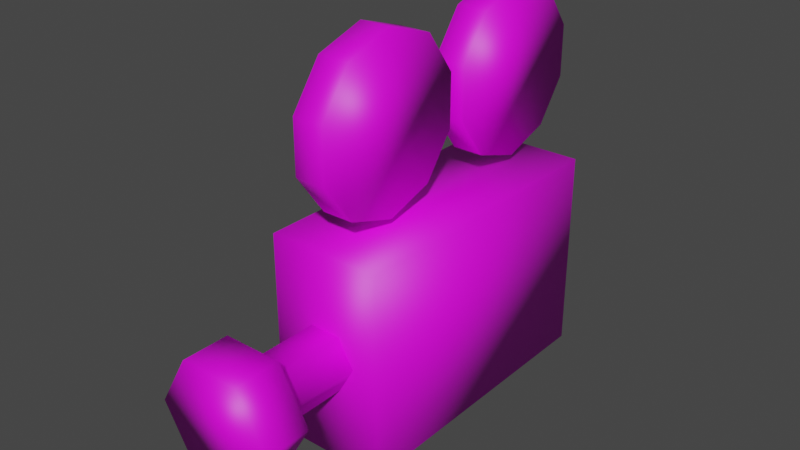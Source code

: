 # Source: camera.blend  (saved by Blender 3.4.6; exported with 4.5.12 LTS)
import bpy
from mathutils import Matrix  # noqa: F401  (used for matrix-valued properties, if any)

bpy.ops.wm.read_factory_settings(use_empty=True)
scene = bpy.context.scene
scene.name = 'camera.qc'

# ---- collections
col_camera_reference = bpy.data.collections.new('camera_reference'); scene.collection.children.link(col_camera_reference)

# ---- images (referenced by path relative to the original .blend; pixels are not part of the script)
import os
ASSET_DIR = os.environ.get("B2B_ASSET_DIR", "")  # directory of the original .blend (textures are referenced by path, not embedded)
HERE = os.path.dirname(os.path.abspath(__file__))  # packed textures are extracted next to this script under _unpacked/

def load_image(name, relpath, width, height, colorspace="sRGB"):
    """Load a texture the original file referenced (path relative to the .blend, or extracted next to this script)."""
    p = next((c for c in (os.path.join(HERE, relpath), os.path.join(ASSET_DIR, relpath)) if relpath and os.path.exists(c)), "")
    if p:
        img = bpy.data.images.load(p, check_existing=True)
        img.name = name
    else:  # same state as the original file: an image datablock whose file is absent (Cycles renders it pink)
        img = bpy.data.images.new(name, width, height)
        img.source = "FILE"
        img.filepath = "//" + (relpath or name)
    img.colorspace_settings.name = colorspace
    return img
img_camera_sheet_png = load_image('camera_sheet.png', 'camera_sheet.png', 1024, 1024, 'sRGB')

# ---- materials (node trees are filled in below, after node groups)
mat_camera_sheet = bpy.data.materials.new('camera_sheet')
mat_camera_sheet.use_transparent_shadow = False
mat_camera_sheet.diffuse_color = (0.9316, 0.7597, 0.8056, 1.0)

# ---- material node trees
mat_camera_sheet.use_nodes = True; mat_camera_sheet.node_tree.nodes.clear()
_N = mat_camera_sheet.node_tree.nodes; _L = mat_camera_sheet.node_tree.links
n0 = _N.new('ShaderNodeBsdfPrincipled'); n0.name = 'Principled BSDF'; n0.location = (10, 300)
n0.distribution = 'GGX'
n0.subsurface_method = 'RANDOM_WALK_SKIN'
n0.inputs[3].default_value = 1.45
n0.inputs[27].default_value = (0.0, 0.0, 0.0, 1.0)
n0.inputs[28].default_value = 1.0
n1 = _N.new('ShaderNodeOutputMaterial'); n1.name = 'Material Output'; n1.location = (300, 300)
n2 = _N.new('ShaderNodeTexImage'); n2.name = 'Image Texture'; n2.location = (-280, 275)
n2.image = img_camera_sheet_png
_L.new(n0.outputs[0], n1.inputs[0])
_L.new(n2.outputs[0], n0.inputs[0])
n1.is_active_output = True

# ---- world
world_world = bpy.data.worlds.new('World'); scene.world = world_world
world_world.use_nodes = True; world_world.node_tree.nodes.clear()
_N = world_world.node_tree.nodes; _L = world_world.node_tree.links
n0 = _N.new('ShaderNodeOutputWorld'); n0.name = 'World Output'; n0.location = (300, 300)
n1 = _N.new('ShaderNodeBackground'); n1.name = 'Background'; n1.location = (10, 300)
n1.inputs[0].default_value = (0.05088, 0.05088, 0.05088, 1.0)
_L.new(n1.outputs[0], n0.inputs[0])
n0.is_active_output = True
world_world.color = (0.05088, 0.05088, 0.05088)
world_world.use_sun_shadow = False
world_world.sun_shadow_jitter_overblur = 0.0

# ---- meshes
me_camera_reference = bpy.data.meshes.new('camera_reference')
me_camera_reference.from_pydata([(-2.236, 5.857, -4.0), (2.236, 5.857, 4.0), (2.236, 5.857, -4.0), (-2.236, 5.857, 4.0), (-1.159, -10.89, -2.008), (-1.159, -10.89, 2.008), (-2.318, -10.89, 0.0), (1.159, -10.89, 2.008), (2.318, -10.89, 0.0), (1.159, -10.89, -2.008), (-2.236, -5.857, -4.0), (2.236, -5.857, 4.0), (-2.236, -5.857, 4.0), (2.236, -5.857, -4.0), (-0.6159, -8.712, 1.067), (-1.159, -9.072, 2.008), (1.159, -9.072, 2.008), (-1.232, -8.712, 0.0), (-2.318, -9.072, 0.0), (-0.6159, -8.712, -1.067), (-1.159, -9.072, -2.008), (0.6159, -8.712, -1.067), (1.159, -9.072, -2.008), (1.232, -8.712, 0.0), (2.318, -9.072, 0.0), (0.6159, -8.712, 1.067), (0.6159, -4.912, 1.067), (-0.6159, -4.912, 1.067), (-1.232, -4.912, 0.0), (-0.6159, -4.912, -1.067), (0.6159, -4.912, -1.067), (1.232, -4.912, 0.0), (0.6152, 7.015, 8.715), (-0.6152, 7.015, 6.672), (-0.6152, 7.015, 8.715), (0.6152, 7.015, 6.672), (-0.6152, 5.813, 5.019), (0.6152, 5.813, 5.019), (-0.6152, 3.87, 4.387), (0.6152, 3.87, 4.387), (-0.6152, 1.926, 5.019), (0.6152, 1.926, 5.019), (-0.6152, 0.7253, 6.672), (0.6152, 0.7253, 6.672), (-0.6152, 0.7253, 8.715), (0.6152, 0.7253, 8.715), (-0.6152, 1.926, 10.37), (0.6152, 1.926, 10.37), (-0.6152, 3.87, 11.0), (0.6152, 3.87, 11.0), (-0.6152, 5.813, 10.37), (0.6152, 5.813, 10.37), (0.6152, 0.01458, 8.715), (-0.6152, 0.01458, 6.672), (-0.6152, 0.01458, 8.715), (0.6152, 0.01458, 6.672), (-0.6152, -1.187, 5.019), (0.6152, -1.187, 5.019), (-0.6152, -3.13, 4.387), (0.6152, -3.13, 4.387), (-0.6152, -5.074, 5.019), (0.6152, -5.074, 5.019), (-0.6152, -6.275, 6.672), (0.6152, -6.275, 6.672), (-0.6152, -6.275, 8.715), (0.6152, -6.275, 8.715), (-0.6152, -5.074, 10.37), (0.6152, -5.074, 10.37), (-0.6152, -3.13, 11.0), (0.6152, -3.13, 11.0), (-0.6152, -1.187, 10.37), (0.6152, -1.187, 10.37)], [], [(0, 1, 2), (0, 3, 1), (4, 5, 6), (4, 7, 5), (4, 8, 7), (4, 9, 8), (10, 11, 12), (10, 13, 11), (3, 11, 1), (3, 12, 11), (2, 11, 13), (2, 1, 11), (0, 12, 3), (0, 10, 12), (0, 13, 10), (0, 2, 13), (14, 15, 16), (17, 15, 14), (17, 18, 15), (19, 18, 17), (19, 20, 18), (21, 20, 19), (21, 22, 20), (23, 22, 21), (23, 24, 22), (25, 24, 23), (25, 16, 24), (14, 16, 25), (26, 14, 25), (26, 27, 14), (27, 17, 14), (27, 28, 17), (28, 19, 17), (28, 29, 19), (29, 21, 19), (29, 30, 21), (30, 23, 21), (30, 31, 23), (31, 25, 23), (31, 26, 25), (32, 33, 34), (32, 35, 33), (35, 36, 33), (35, 37, 36), (37, 38, 36), (37, 39, 38), (39, 40, 38), (39, 41, 40), (41, 42, 40), (41, 43, 42), (43, 44, 42), (43, 45, 44), (45, 46, 44), (45, 47, 46), (47, 48, 46), (47, 49, 48), (49, 50, 48), (49, 51, 50), (51, 34, 50), (51, 32, 34), (52, 53, 54), (52, 55, 53), (55, 56, 53), (55, 57, 56), (57, 58, 56), (57, 59, 58), (59, 60, 58), (59, 61, 60), (61, 62, 60), (61, 63, 62), (63, 64, 62), (63, 65, 64), (65, 66, 64), (65, 67, 66), (67, 68, 66), (67, 69, 68), (69, 70, 68), (69, 71, 70), (71, 54, 70), (71, 52, 54), (15, 7, 16), (15, 5, 7), (18, 5, 15), (18, 6, 5), (20, 6, 18), (20, 4, 6), (22, 4, 20), (22, 9, 4), (24, 9, 22), (24, 8, 9), (16, 8, 24), (16, 7, 8), (59, 63, 61), (59, 65, 63), (59, 67, 65), (59, 69, 67), (59, 71, 69), (59, 52, 71), (59, 55, 52), (59, 57, 55), (40, 36, 38), (40, 33, 36), (40, 34, 33), (40, 50, 34), (40, 48, 50), (40, 46, 48), (40, 44, 46), (40, 42, 44), (60, 56, 58), (60, 53, 56), (60, 54, 53), (60, 70, 54), (60, 68, 70), (60, 66, 68), (60, 64, 66), (60, 62, 64), (39, 43, 41), (39, 45, 43), (39, 47, 45), (39, 49, 47), (39, 51, 49), (39, 32, 51), (39, 35, 32), (39, 37, 35)])
me_camera_reference.polygons.foreach_set('use_smooth', [True] * 124)
_uv = me_camera_reference.uv_layers.new(name='UVMap')
_uv.uv.foreach_set('vector', [0.4683, 0.00651, 0.9935, 0.5272, 0.9935, 0.00651, 0.4683, 0.00651, 0.4683, 0.5272, 0.9935, 0.5272, 0.7947, 0.6482, 0.7947, 0.8685, 0.7311, 0.7584, 0.7947, 0.6482, 0.9218, 0.8685, 0.7947, 0.8685, 0.7947, 0.6482, 0.9854, 0.7584, 0.9218, 0.8685, 0.7947, 0.6482, 0.9218, 0.6482, 0.9854, 0.7584, 0.4683, 0.00651, 0.9935, 0.5272, 0.4683, 0.5272, 0.4683, 0.00651, 0.9935, 0.00651, 0.9935, 0.5272, 0.9932, 0.5253, 0.4685, 0.01242, 0.9932, 0.01242, 0.9932, 0.5253, 0.4685, 0.5253, 0.4685, 0.01242, 0.9932, 0.008377, 0.4685, 0.5253, 0.4685, 0.008377, 0.9932, 0.008377, 0.9932, 0.5253, 0.4685, 0.5253, 0.9932, 0.008377, 0.4685, 0.5253, 0.9932, 0.5253, 0.9932, 0.008377, 0.4685, 0.008377, 0.4685, 0.5253, 0.9932, 0.5213, 0.4685, 0.008415, 0.4685, 0.5213, 0.9932, 0.5213, 0.9932, 0.008415, 0.4685, 0.008415, 0.623, 0.8281, 0.6543, 0.8823, 0.5209, 0.8823, 0.6584, 0.7668, 0.6543, 0.8823, 0.623, 0.8281, 0.6584, 0.7668, 0.7209, 0.7668, 0.6543, 0.8823, 0.623, 0.7054, 0.7209, 0.7668, 0.6584, 0.7668, 0.623, 0.7054, 0.6543, 0.6513, 0.7209, 0.7668, 0.5521, 0.7054, 0.6543, 0.6513, 0.623, 0.7054, 0.5521, 0.7054, 0.5209, 0.6513, 0.6543, 0.6513, 0.5167, 0.7668, 0.5209, 0.6513, 0.5521, 0.7054, 0.5167, 0.7668, 0.4542, 0.7668, 0.5209, 0.6513, 0.5521, 0.8281, 0.4542, 0.7668, 0.5167, 0.7668, 0.5521, 0.8281, 0.5209, 0.8823, 0.4542, 0.7668, 0.623, 0.8281, 0.5209, 0.8823, 0.5521, 0.8281, 0.01846, 0.02098, 0.09082, 0.3909, 0.01846, 0.3909, 0.01846, 0.02098, 0.09082, 0.02098, 0.09082, 0.3909, 0.09082, 0.02098, 0.1632, 0.3909, 0.09082, 0.3909, 0.09082, 0.02098, 0.1632, 0.02098, 0.1632, 0.3909, 0.1632, 0.02098, 0.2356, 0.3909, 0.1632, 0.3909, 0.1632, 0.02098, 0.2356, 0.02098, 0.2356, 0.3909, 0.2356, 0.02098, 0.3079, 0.3909, 0.2356, 0.3909, 0.2356, 0.02098, 0.3079, 0.02098, 0.3079, 0.3909, 0.3079, 0.02098, 0.3803, 0.3909, 0.3079, 0.3909, 0.3079, 0.02098, 0.3803, 0.02098, 0.3803, 0.3909, 0.3803, 0.02098, 0.4526, 0.3909, 0.3803, 0.3909, 0.3803, 0.02098, 0.4526, 0.02098, 0.4526, 0.3909, 0.9751, 0.9851, 0.8801, 0.9013, 0.9751, 0.9013, 0.9751, 0.9851, 0.8801, 0.9851, 0.8801, 0.9013, 0.8801, 0.9851, 0.7851, 0.9013, 0.8801, 0.9013, 0.8801, 0.9851, 0.7851, 0.9851, 0.7851, 0.9013, 0.7851, 0.9851, 0.6902, 0.9013, 0.7851, 0.9013, 0.7851, 0.9851, 0.6902, 0.9851, 0.6902, 0.9013, 0.6902, 0.9851, 0.5952, 0.9013, 0.6902, 0.9013, 0.6902, 0.9851, 0.5952, 0.9851, 0.5952, 0.9013, 0.5952, 0.9851, 0.5002, 0.9013, 0.5952, 0.9013, 0.5952, 0.9851, 0.5002, 0.9851, 0.5002, 0.9013, 0.5002, 0.9851, 0.4053, 0.9013, 0.5002, 0.9013, 0.5002, 0.9851, 0.4053, 0.9851, 0.4053, 0.9013, 0.4053, 0.9851, 0.3103, 0.9013, 0.4053, 0.9013, 0.4053, 0.9851, 0.3103, 0.9851, 0.3103, 0.9013, 0.3103, 0.9851, 0.2154, 0.9013, 0.3103, 0.9013, 0.3103, 0.9851, 0.2154, 0.9851, 0.2154, 0.9013, 0.2154, 0.9851, 0.1204, 0.9013, 0.2154, 0.9013, 0.2154, 0.9851, 0.1204, 0.9851, 0.1204, 0.9013, 0.1204, 0.9851, 0.02543, 0.9013, 0.1204, 0.9013, 0.1204, 0.9851, 0.02543, 0.9851, 0.02543, 0.9013, 0.9751, 0.9851, 0.8801, 0.9013, 0.9751, 0.9013, 0.9751, 0.9851, 0.8801, 0.9851, 0.8801, 0.9013, 0.8801, 0.9851, 0.7851, 0.9013, 0.8801, 0.9013, 0.8801, 0.9851, 0.7851, 0.9851, 0.7851, 0.9013, 0.7851, 0.9851, 0.6902, 0.9013, 0.7851, 0.9013, 0.7851, 0.9851, 0.6902, 0.9851, 0.6902, 0.9013, 0.6902, 0.9851, 0.5952, 0.9013, 0.6902, 0.9013, 0.6902, 0.9851, 0.5952, 0.9851, 0.5952, 0.9013, 0.5952, 0.9851, 0.5002, 0.9013, 0.5952, 0.9013, 0.5952, 0.9851, 0.5002, 0.9851, 0.5002, 0.9013, 0.5002, 0.9851, 0.4053, 0.9013, 0.5002, 0.9013, 0.5002, 0.9851, 0.4053, 0.9851, 0.4053, 0.9013, 0.4053, 0.9851, 0.3103, 0.9013, 0.4053, 0.9013, 0.4053, 0.9851, 0.3103, 0.9851, 0.3103, 0.9013, 0.3103, 0.9851, 0.2154, 0.9013, 0.3103, 0.9013, 0.3103, 0.9851, 0.2154, 0.9851, 0.2154, 0.9013, 0.2154, 0.9851, 0.1204, 0.9013, 0.2154, 0.9013, 0.2154, 0.9851, 0.1204, 0.9851, 0.1204, 0.9013, 0.1204, 0.9851, 0.02543, 0.9013, 0.1204, 0.9013, 0.1204, 0.9851, 0.02543, 0.9851, 0.02543, 0.9013, 0.5809, 0.5468, 0.5029, 0.6296, 0.5029, 0.5468, 0.5809, 0.5468, 0.5809, 0.6296, 0.5029, 0.6296, 0.659, 0.5468, 0.5809, 0.6296, 0.5809, 0.5468, 0.659, 0.5468, 0.659, 0.6296, 0.5809, 0.6296, 0.7371, 0.5468, 0.659, 0.6296, 0.659, 0.5468, 0.7371, 0.5468, 0.7371, 0.6296, 0.659, 0.6296, 0.8152, 0.5468, 0.7371, 0.6296, 0.7371, 0.5468, 0.8152, 0.5468, 0.8152, 0.6296, 0.7371, 0.6296, 0.8933, 0.5468, 0.8152, 0.6296, 0.8152, 0.5468, 0.8933, 0.5468, 0.8933, 0.6296, 0.8152, 0.6296, 0.9713, 0.5468, 0.8933, 0.6296, 0.8933, 0.5468, 0.9713, 0.5468, 0.9713, 0.6296, 0.8933, 0.6296, 0.2505, 0.4327, 0.03867, 0.5866, 0.1196, 0.4752, 0.2505, 0.4327, 0.03867, 0.7243, 0.03867, 0.5866, 0.2505, 0.4327, 0.1196, 0.8357, 0.03867, 0.7243, 0.2505, 0.4327, 0.2505, 0.8782, 0.1196, 0.8357, 0.2505, 0.4327, 0.3815, 0.8357, 0.2505, 0.8782, 0.2505, 0.4327, 0.4624, 0.7243, 0.3815, 0.8357, 0.2505, 0.4327, 0.4624, 0.5866, 0.4624, 0.7243, 0.2505, 0.4327, 0.3815, 0.4752, 0.4624, 0.5866, 0.119, 0.4752, 0.3808, 0.4752, 0.2499, 0.4327, 0.119, 0.4752, 0.4618, 0.5866, 0.3808, 0.4752, 0.119, 0.4752, 0.4618, 0.7243, 0.4618, 0.5866, 0.119, 0.4752, 0.3808, 0.8357, 0.4618, 0.7243, 0.119, 0.4752, 0.2499, 0.8782, 0.3808, 0.8357, 0.119, 0.4752, 0.119, 0.8357, 0.2499, 0.8782, 0.119, 0.4752, 0.03805, 0.7243, 0.119, 0.8357, 0.119, 0.4752, 0.03805, 0.5866, 0.03805, 0.7243, 0.1196, 0.4752, 0.3815, 0.4752, 0.2505, 0.4327, 0.1196, 0.4752, 0.4624, 0.5866, 0.3815, 0.4752, 0.1196, 0.4752, 0.4624, 0.7243, 0.4624, 0.5866, 0.1196, 0.4752, 0.3815, 0.8357, 0.4624, 0.7243, 0.1196, 0.4752, 0.2505, 0.8782, 0.3815, 0.8357, 0.1196, 0.4752, 0.1196, 0.8357, 0.2505, 0.8782, 0.1196, 0.4752, 0.03867, 0.7243, 0.1196, 0.8357, 0.1196, 0.4752, 0.03867, 0.5866, 0.03867, 0.7243, 0.2499, 0.4327, 0.03805, 0.5866, 0.119, 0.4752, 0.2499, 0.4327, 0.03805, 0.7243, 0.03805, 0.5866, 0.2499, 0.4327, 0.119, 0.8357, 0.03805, 0.7243, 0.2499, 0.4327, 0.2499, 0.8782, 0.119, 0.8357, 0.2499, 0.4327, 0.3808, 0.8357, 0.2499, 0.8782, 0.2499, 0.4327, 0.4618, 0.7243, 0.3808, 0.8357, 0.2499, 0.4327, 0.4618, 0.5866, 0.4618, 0.7243, 0.2499, 0.4327, 0.3808, 0.4752, 0.4618, 0.5866])
me_camera_reference.materials.append(mat_camera_sheet)
me_camera_reference.update()
me_camera_reference.normals_split_custom_set([tuple(v) for v in zip(*[iter([-0.5774, 0.5774, -0.5773, 0.5774, 0.5773, 0.5774, 0.5774, 0.5773, -0.5773, -0.5774, 0.5774, -0.5773, -0.5774, 0.5774, 0.5773, 0.5774, 0.5773, 0.5774, -0.433, -0.5, -0.75, -0.433, -0.5, 0.75, -0.866, -0.5, 8.009e-07, -0.433, -0.5, -0.75, 0.433, -0.5, 0.75, -0.433, -0.5, 0.75, -0.433, -0.5, -0.75, 0.866, -0.5, -7.078e-07, 0.433, -0.5, 0.75, -0.433, -0.5, -0.75, 0.433, -0.5, -0.75, 0.866, -0.5, -7.078e-07, -0.5774, -0.5773, -0.5774, 0.5774, -0.5774, 0.5773, -0.5774, -0.5773, 0.5773, -0.5774, -0.5773, -0.5774, 0.5774, -0.5774, -0.5773, 0.5774, -0.5774, 0.5773, -0.5774, 0.5774, 0.5773, 0.5774, -0.5774, 0.5773, 0.5774, 0.5773, 0.5774, -0.5774, 0.5774, 0.5773, -0.5774, -0.5773, 0.5773, 0.5774, -0.5774, 0.5773, 0.5774, 0.5773, -0.5773, 0.5774, -0.5774, 0.5773, 0.5774, -0.5774, -0.5773, 0.5774, 0.5773, -0.5773, 0.5774, 0.5773, 0.5774, 0.5774, -0.5774, 0.5773, -0.5774, 0.5774, -0.5773, -0.5774, -0.5773, 0.5773, -0.5774, 0.5774, 0.5773, -0.5774, 0.5774, -0.5773, -0.5774, -0.5773, -0.5774, -0.5774, -0.5773, 0.5773, -0.5774, 0.5774, -0.5773, 0.5774, -0.5774, -0.5773, -0.5774, -0.5773, -0.5774, -0.5774, 0.5774, -0.5773, 0.5774, 0.5773, -0.5773, 0.5774, -0.5774, -0.5773, -0.3914, 0.6222, 0.678, -0.3914, 0.6222, 0.678, 0.3915, 0.6222, 0.678, -0.7829, 0.6222, -3.474e-07, -0.3914, 0.6222, 0.678, -0.3914, 0.6222, 0.678, -0.7829, 0.6222, -3.474e-07, -0.7829, 0.6222, 6.907e-06, -0.3914, 0.6222, 0.678, -0.3914, 0.6222, -0.678, -0.7829, 0.6222, 6.907e-06, -0.7829, 0.6222, -3.474e-07, -0.3914, 0.6222, -0.678, -0.3914, 0.6222, -0.678, -0.7829, 0.6222, 6.907e-06, 0.3914, 0.6222, -0.678, -0.3914, 0.6222, -0.678, -0.3914, 0.6222, -0.678, 0.3914, 0.6222, -0.678, 0.3914, 0.6222, -0.678, -0.3914, 0.6222, -0.678, 0.7829, 0.6222, 3.492e-07, 0.3914, 0.6222, -0.678, 0.3914, 0.6222, -0.678, 0.7829, 0.6222, 3.492e-07, 0.7829, 0.6222, -6.717e-06, 0.3914, 0.6222, -0.678, 0.3914, 0.6222, 0.678, 0.7829, 0.6222, -6.717e-06, 0.7829, 0.6222, 3.492e-07, 0.3914, 0.6222, 0.678, 0.3915, 0.6222, 0.678, 0.7829, 0.6222, -6.717e-06, -0.3914, 0.6222, 0.678, 0.3915, 0.6222, 0.678, 0.3914, 0.6222, 0.678, 0.5, 0.0, 0.866, -0.3914, 0.6222, 0.678, 0.3914, 0.6222, 0.678, 0.5, 0.0, 0.866, -0.5, 0.0, 0.866, -0.3914, 0.6222, 0.678, -0.5, 0.0, 0.866, -0.7829, 0.6222, -3.474e-07, -0.3914, 0.6222, 0.678, -0.5, 0.0, 0.866, -1.0, 0.0, 1.485e-05, -0.7829, 0.6222, -3.474e-07, -1.0, 0.0, 1.485e-05, -0.3914, 0.6222, -0.678, -0.7829, 0.6222, -3.474e-07, -1.0, 0.0, 1.485e-05, -0.5, 0.0, -0.866, -0.3914, 0.6222, -0.678, -0.5, 0.0, -0.866, 0.3914, 0.6222, -0.678, -0.3914, 0.6222, -0.678, -0.5, 0.0, -0.866, 0.5, 0.0, -0.866, 0.3914, 0.6222, -0.678, 0.5, 0.0, -0.866, 0.7829, 0.6222, 3.492e-07, 0.3914, 0.6222, -0.678, 0.5, 0.0, -0.866, 1.0, 0.0, -1.485e-05, 0.7829, 0.6222, 3.492e-07, 1.0, 0.0, -1.485e-05, 0.3914, 0.6222, 0.678, 0.7829, 0.6222, 3.492e-07, 1.0, 0.0, -1.485e-05, 0.5, 0.0, 0.866, 0.3914, 0.6222, 0.678, 0.4653, 0.8418, 0.2735, -0.4653, 0.8418, -0.2735, -0.4653, 0.8418, 0.2735, 0.4653, 0.8418, 0.2735, 0.4653, 0.8418, -0.2735, -0.4653, 0.8418, -0.2735, 0.4653, 0.8418, -0.2735, -0.4653, 0.5203, -0.7161, -0.4653, 0.8418, -0.2735, 0.4653, 0.8418, -0.2735, 0.4653, 0.5203, -0.7161, -0.4653, 0.5203, -0.7161, 0.4653, 0.5203, -0.7161, -0.4653, -1.639e-07, -0.8851, -0.4653, 0.5203, -0.7161, 0.4653, 0.5203, -0.7161, 0.4653, 7.593e-07, -0.8852, -0.4653, -1.639e-07, -0.8851, 0.4653, 7.593e-07, -0.8852, -0.4653, -0.5203, -0.7161, -0.4653, -1.639e-07, -0.8851, 0.4653, 7.593e-07, -0.8852, 0.4653, -0.5203, -0.7161, -0.4653, -0.5203, -0.7161, 0.4653, -0.5203, -0.7161, -0.4653, -0.8418, -0.2735, -0.4653, -0.5203, -0.7161, 0.4653, -0.5203, -0.7161, 0.4653, -0.8418, -0.2735, -0.4653, -0.8418, -0.2735, 0.4653, -0.8418, -0.2735, -0.4653, -0.8418, 0.2735, -0.4653, -0.8418, -0.2735, 0.4653, -0.8418, -0.2735, 0.4653, -0.8418, 0.2735, -0.4653, -0.8418, 0.2735, 0.4653, -0.8418, 0.2735, -0.4653, -0.5203, 0.7161, -0.4653, -0.8418, 0.2735, 0.4653, -0.8418, 0.2735, 0.4653, -0.5203, 0.7161, -0.4653, -0.5203, 0.7161, 0.4653, -0.5203, 0.7161, -0.4653, 1.527e-07, 0.8851, -0.4653, -0.5203, 0.7161, 0.4653, -0.5203, 0.7161, 0.4653, -4.503e-07, 0.8851, -0.4653, 1.527e-07, 0.8851, 0.4653, -4.503e-07, 0.8851, -0.4653, 0.5203, 0.7161, -0.4653, 1.527e-07, 0.8851, 0.4653, -4.503e-07, 0.8851, 0.4653, 0.5203, 0.7161, -0.4653, 0.5203, 0.7161, 0.4653, 0.5203, 0.7161, -0.4653, 0.8418, 0.2735, -0.4653, 0.5203, 0.7161, 0.4653, 0.5203, 0.7161, 0.4653, 0.8418, 0.2735, -0.4653, 0.8418, 0.2735, 0.4653, 0.8418, 0.2735, -0.4653, 0.8418, -0.2735, -0.4653, 0.8418, 0.2735, 0.4653, 0.8418, 0.2735, 0.4653, 0.8418, -0.2735, -0.4653, 0.8418, -0.2735, 0.4653, 0.8418, -0.2735, -0.4653, 0.5203, -0.7161, -0.4653, 0.8418, -0.2735, 0.4653, 0.8418, -0.2735, 0.4653, 0.5203, -0.7161, -0.4653, 0.5203, -0.7161, 0.4653, 0.5203, -0.7161, -0.4653, -4.098e-07, -0.8851, -0.4653, 0.5203, -0.7161, 0.4653, 0.5203, -0.7161, 0.4653, 5.827e-07, -0.8852, -0.4653, -4.098e-07, -0.8851, 0.4653, 5.827e-07, -0.8852, -0.4653, -0.5203, -0.7161, -0.4653, -4.098e-07, -0.8851, 0.4653, 5.827e-07, -0.8852, 0.4653, -0.5203, -0.7161, -0.4653, -0.5203, -0.7161, 0.4653, -0.5203, -0.7161, -0.4653, -0.8418, -0.2735, -0.4653, -0.5203, -0.7161, 0.4653, -0.5203, -0.7161, 0.4653, -0.8418, -0.2735, -0.4653, -0.8418, -0.2735, 0.4653, -0.8418, -0.2735, -0.4653, -0.8418, 0.2735, -0.4653, -0.8418, -0.2735, 0.4653, -0.8418, -0.2735, 0.4653, -0.8418, 0.2735, -0.4653, -0.8418, 0.2735, 0.4653, -0.8418, 0.2735, -0.4653, -0.5203, 0.7161, -0.4653, -0.8418, 0.2735, 0.4653, -0.8418, 0.2735, 0.4653, -0.5203, 0.7161, -0.4653, -0.5203, 0.7161, 0.4653, -0.5203, 0.7161, -0.4653, 1.714e-07, 0.8851, -0.4653, -0.5203, 0.7161, 0.4653, -0.5203, 0.7161, 0.4653, -3.973e-07, 0.8851, -0.4653, 1.714e-07, 0.8851, 0.4653, -3.973e-07, 0.8851, -0.4653, 0.5203, 0.7161, -0.4653, 1.714e-07, 0.8851, 0.4653, -3.973e-07, 0.8851, 0.4653, 0.5203, 0.7161, -0.4653, 0.5203, 0.7161, 0.4653, 0.5203, 0.7161, -0.4653, 0.8418, 0.2735, -0.4653, 0.5203, 0.7161, 0.4653, 0.5203, 0.7161, 0.4653, 0.8418, 0.2735, -0.4653, 0.8418, 0.2735, -0.3914, 0.6222, 0.678, 0.433, -0.5, 0.75, 0.3915, 0.6222, 0.678, -0.3914, 0.6222, 0.678, -0.433, -0.5, 0.75, 0.433, -0.5, 0.75, -0.7829, 0.6222, 6.907e-06, -0.433, -0.5, 0.75, -0.3914, 0.6222, 0.678, -0.7829, 0.6222, 6.907e-06, -0.866, -0.5, 8.009e-07, -0.433, -0.5, 0.75, -0.3914, 0.6222, -0.678, -0.866, -0.5, 8.009e-07, -0.7829, 0.6222, 6.907e-06, -0.3914, 0.6222, -0.678, -0.433, -0.5, -0.75, -0.866, -0.5, 8.009e-07, 0.3914, 0.6222, -0.678, -0.433, -0.5, -0.75, -0.3914, 0.6222, -0.678, 0.3914, 0.6222, -0.678, 0.433, -0.5, -0.75, -0.433, -0.5, -0.75, 0.7829, 0.6222, -6.717e-06, 0.433, -0.5, -0.75, 0.3914, 0.6222, -0.678, 0.7829, 0.6222, -6.717e-06, 0.866, -0.5, -7.078e-07, 0.433, -0.5, -0.75, 0.3915, 0.6222, 0.678, 0.866, -0.5, -7.078e-07, 0.7829, 0.6222, -6.717e-06, 0.3915, 0.6222, 0.678, 0.433, -0.5, 0.75, 0.866, -0.5, -7.078e-07, 0.4653, 5.827e-07, -0.8852, 0.4653, -0.8418, -0.2735, 0.4653, -0.5203, -0.7161, 0.4653, 5.827e-07, -0.8852, 0.4653, -0.8418, 0.2735, 0.4653, -0.8418, -0.2735, 0.4653, 5.827e-07, -0.8852, 0.4653, -0.5203, 0.7161, 0.4653, -0.8418, 0.2735, 0.4653, 5.827e-07, -0.8852, 0.4653, -3.973e-07, 0.8851, 0.4653, -0.5203, 0.7161, 0.4653, 5.827e-07, -0.8852, 0.4653, 0.5203, 0.7161, 0.4653, -3.973e-07, 0.8851, 0.4653, 5.827e-07, -0.8852, 0.4653, 0.8418, 0.2735, 0.4653, 0.5203, 0.7161, 0.4653, 5.827e-07, -0.8852, 0.4653, 0.8418, -0.2735, 0.4653, 0.8418, 0.2735, 0.4653, 5.827e-07, -0.8852, 0.4653, 0.5203, -0.7161, 0.4653, 0.8418, -0.2735, -0.4653, -0.5203, -0.7161, -0.4653, 0.5203, -0.7161, -0.4653, -1.639e-07, -0.8851, -0.4653, -0.5203, -0.7161, -0.4653, 0.8418, -0.2735, -0.4653, 0.5203, -0.7161, -0.4653, -0.5203, -0.7161, -0.4653, 0.8418, 0.2735, -0.4653, 0.8418, -0.2735, -0.4653, -0.5203, -0.7161, -0.4653, 0.5203, 0.7161, -0.4653, 0.8418, 0.2735, -0.4653, -0.5203, -0.7161, -0.4653, 1.527e-07, 0.8851, -0.4653, 0.5203, 0.7161, -0.4653, -0.5203, -0.7161, -0.4653, -0.5203, 0.7161, -0.4653, 1.527e-07, 0.8851, -0.4653, -0.5203, -0.7161, -0.4653, -0.8418, 0.2735, -0.4653, -0.5203, 0.7161, -0.4653, -0.5203, -0.7161, -0.4653, -0.8418, -0.2735, -0.4653, -0.8418, 0.2735, -0.4653, -0.5203, -0.7161, -0.4653, 0.5203, -0.7161, -0.4653, -4.098e-07, -0.8851, -0.4653, -0.5203, -0.7161, -0.4653, 0.8418, -0.2735, -0.4653, 0.5203, -0.7161, -0.4653, -0.5203, -0.7161, -0.4653, 0.8418, 0.2735, -0.4653, 0.8418, -0.2735, -0.4653, -0.5203, -0.7161, -0.4653, 0.5203, 0.7161, -0.4653, 0.8418, 0.2735, -0.4653, -0.5203, -0.7161, -0.4653, 1.714e-07, 0.8851, -0.4653, 0.5203, 0.7161, -0.4653, -0.5203, -0.7161, -0.4653, -0.5203, 0.7161, -0.4653, 1.714e-07, 0.8851, -0.4653, -0.5203, -0.7161, -0.4653, -0.8418, 0.2735, -0.4653, -0.5203, 0.7161, -0.4653, -0.5203, -0.7161, -0.4653, -0.8418, -0.2735, -0.4653, -0.8418, 0.2735, 0.4653, 7.593e-07, -0.8852, 0.4653, -0.8418, -0.2735, 0.4653, -0.5203, -0.7161, 0.4653, 7.593e-07, -0.8852, 0.4653, -0.8418, 0.2735, 0.4653, -0.8418, -0.2735, 0.4653, 7.593e-07, -0.8852, 0.4653, -0.5203, 0.7161, 0.4653, -0.8418, 0.2735, 0.4653, 7.593e-07, -0.8852, 0.4653, -4.503e-07, 0.8851, 0.4653, -0.5203, 0.7161, 0.4653, 7.593e-07, -0.8852, 0.4653, 0.5203, 0.7161, 0.4653, -4.503e-07, 0.8851, 0.4653, 7.593e-07, -0.8852, 0.4653, 0.8418, 0.2735, 0.4653, 0.5203, 0.7161, 0.4653, 7.593e-07, -0.8852, 0.4653, 0.8418, -0.2735, 0.4653, 0.8418, 0.2735, 0.4653, 7.593e-07, -0.8852, 0.4653, 0.5203, -0.7161, 0.4653, 0.8418, -0.2735])] * 3)])
arm_camera_qc_skeleton = bpy.data.armatures.new('camera.qc_skeleton')  # bones are not reproduced

# ---- objects
ob_camera_qc_skeleton = bpy.data.objects.new('camera.qc_skeleton', arm_camera_qc_skeleton)
ob_camera_reference = bpy.data.objects.new('camera_reference', me_camera_reference)

# ---- transforms, parenting, visibility, modifiers, constraints
ob_camera_qc_skeleton.location = (0.0, 0.0, 0.0)
ob_camera_qc_skeleton.show_in_front = True
ob_camera_reference.parent = ob_camera_qc_skeleton
ob_camera_reference.location = (0.0, 0.0, 0.0)
_vg = ob_camera_reference.vertex_groups.new(name='polymsh')
_vg.add([0, 1, 2, 3, 4, 5, 6, 7, 8, 9, 10, 11, 12, 13, 14, 15, 16, 17, 18, 19, 20, 21, 22, 23, 24, 25, 26, 27, 28, 29, 30, 31, 32, 33, 34, 35, 36, 37, 38, 39, 40, 41, 42, 43, 44, 45, 46, 47, 48, 49, 50, 51, 52, 53, 54, 55, 56, 57, 58, 59, 60, 61, 62, 63, 64, 65, 66, 67, 68, 69, 70, 71], 1.0, 'REPLACE')
_m = ob_camera_reference.modifiers.new('Armature', 'ARMATURE')
_m.object = ob_camera_qc_skeleton

# ---- collection membership
scene.collection.objects.link(ob_camera_qc_skeleton)
col_camera_reference.objects.link(ob_camera_reference)

# ---- scene / render settings (as saved in the file)
scene.frame_start = 0; scene.frame_end = 0; scene.frame_set(0)
scene.render.engine = 'BLENDER_EEVEE_NEXT'
scene.cycles.sampling_pattern = 'TABULATED_SOBOL'
scene.cycles.use_light_tree = False
scene.view_settings.view_transform = 'Filmic'
bpy.context.view_layer.update()

# ---- added for rendering (the .blend has no active camera and no usable light): camera, sun
cam_auto = bpy.data.cameras.new('AutoCamera')
cam_auto.lens = 50.0
cam_auto.sensor_width = 36.0
cam_auto.clip_end = 1000.0
ob_auto_camera = bpy.data.objects.new('AutoCamera', cam_auto)
scene.collection.objects.link(ob_auto_camera)
ob_auto_camera.location = (22.0349, -28.3807, 21.1283)
ob_auto_camera.rotation_euler = (1.09748, -7.21219e-08, 0.694738)
scene.camera = ob_auto_camera
light_auto_sun = bpy.data.lights.new('AutoSun', 'SUN')
light_auto_sun.energy = 3.0
light_auto_sun.angle = 0.0523599
ob_auto_sun = bpy.data.objects.new('AutoSun', light_auto_sun)
scene.collection.objects.link(ob_auto_sun)
ob_auto_sun.rotation_euler = (0.872665, 0.174533, 0.523599)
bpy.context.view_layer.update()
